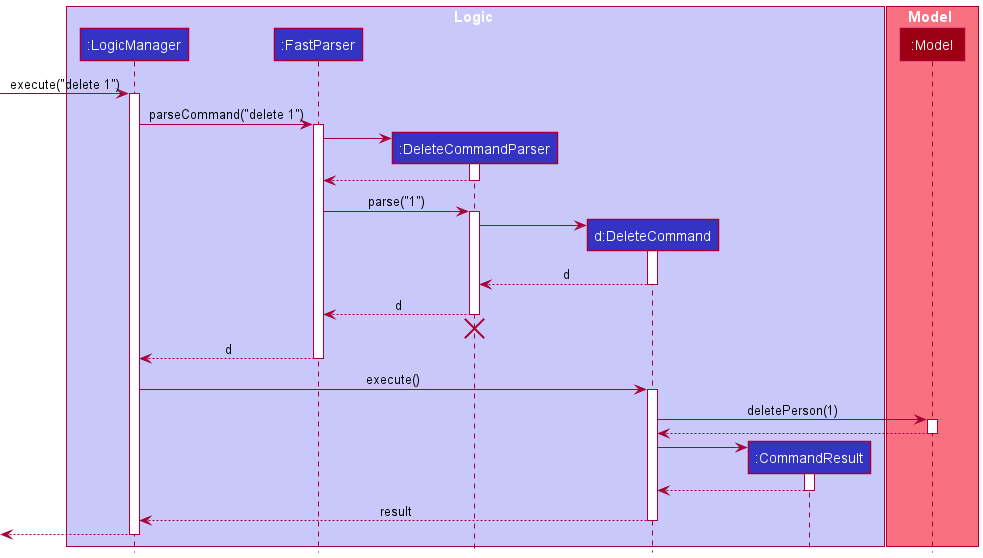

The diagram above was rendered by PlantUML. Its source (embedded in the PNG):
@startuml
!include style.puml

box Logic LOGIC_COLOR_T1
participant ":LogicManager" as LogicManager LOGIC_COLOR
participant ":FastParser" as FastParser LOGIC_COLOR
participant ":DeleteCommandParser" as DeleteCommandParser LOGIC_COLOR
participant "d:DeleteCommand" as DeleteCommand LOGIC_COLOR
participant ":CommandResult" as CommandResult LOGIC_COLOR
end box

box Model MODEL_COLOR_T1
participant ":Model" as Model MODEL_COLOR
end box

[-> LogicManager : execute("delete 1")
activate LogicManager

LogicManager -> FastParser : parseCommand("delete 1")
activate FastParser

create DeleteCommandParser
FastParser -> DeleteCommandParser
activate DeleteCommandParser

DeleteCommandParser --> FastParser
deactivate DeleteCommandParser

FastParser -> DeleteCommandParser : parse("1")
activate DeleteCommandParser

create DeleteCommand
DeleteCommandParser -> DeleteCommand
activate DeleteCommand

DeleteCommand --> DeleteCommandParser : d
deactivate DeleteCommand

DeleteCommandParser --> FastParser : d
deactivate DeleteCommandParser
'Hidden arrow to position the destroy marker below the end of the activation bar.
DeleteCommandParser -[hidden]-> FastParser
destroy DeleteCommandParser

FastParser --> LogicManager : d
deactivate FastParser

LogicManager -> DeleteCommand : execute()
activate DeleteCommand

DeleteCommand -> Model : deletePerson(1)
activate Model

Model --> DeleteCommand
deactivate Model

create CommandResult
DeleteCommand -> CommandResult
activate CommandResult

CommandResult --> DeleteCommand
deactivate CommandResult

DeleteCommand --> LogicManager : result
deactivate DeleteCommand

[<--LogicManager
deactivate LogicManager
@enduml